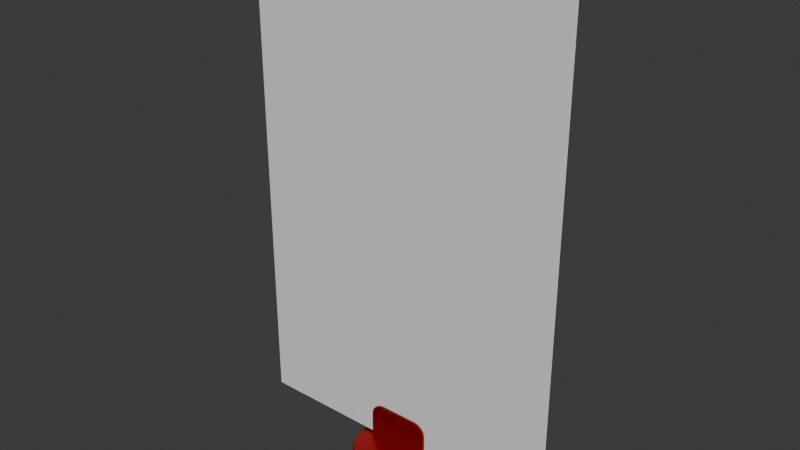 # Source: standee.blend  (saved by Blender 4.3.34; exported with 4.5.12 LTS)
import bpy
from mathutils import Matrix  # noqa: F401  (used for matrix-valued properties, if any)

bpy.ops.wm.read_factory_settings(use_empty=True)
scene = bpy.context.scene
scene.name = 'Scene'

# ---- collections
col_collection = bpy.data.collections.new('Collection'); scene.collection.children.link(col_collection)

# ---- materials (node trees are filled in below, after node groups)
mat_standee_enemies = bpy.data.materials.new('Standee-Enemies')
mat_standee_enemies.alpha_threshold = 0.0
mat_standee_enemies.roughness = 0.5
mat_standee_enemies.line_color = (0.0, 0.0, 0.0, 1.0)
mat_billboard = bpy.data.materials.new('Billboard')

# ---- material node trees
mat_standee_enemies.use_nodes = True; mat_standee_enemies.node_tree.nodes.clear()
_N = mat_standee_enemies.node_tree.nodes; _L = mat_standee_enemies.node_tree.links
n0 = _N.new('ShaderNodeOutputMaterial'); n0.name = 'Material Output'; n0.location = (300, 300)
n1 = _N.new('ShaderNodeBsdfPrincipled'); n1.name = 'Principled BSDF'; n1.location = (10, 300)
n1.inputs[0].default_value = (0.4249, 0.005864, 0.007917, 1.0)
n1.inputs[1].default_value = 0.6929
n1.inputs[2].default_value = 0.3583
n1.inputs[3].default_value = 1.45
_L.new(n1.outputs[0], n0.inputs[0])
n0.is_active_output = True
mat_billboard.use_nodes = True; mat_billboard.node_tree.nodes.clear()
_N = mat_billboard.node_tree.nodes; _L = mat_billboard.node_tree.links
n0 = _N.new('ShaderNodeBsdfPrincipled'); n0.name = 'Principled BSDF'; n0.location = (10, 300)
n1 = _N.new('ShaderNodeOutputMaterial'); n1.name = 'Material Output'; n1.location = (300, 300)
_L.new(n0.outputs[0], n1.inputs[0])
n1.is_active_output = True

# ---- world
world_world = bpy.data.worlds.new('World'); scene.world = world_world
world_world.use_nodes = True; world_world.node_tree.nodes.clear()
_N = world_world.node_tree.nodes; _L = world_world.node_tree.links
n0 = _N.new('ShaderNodeOutputWorld'); n0.name = 'World Output'; n0.location = (300, 300)
n1 = _N.new('ShaderNodeBackground'); n1.name = 'Background'; n1.location = (10, 300)
n1.inputs[0].default_value = (0.05088, 0.05088, 0.05088, 1.0)
_L.new(n1.outputs[0], n0.inputs[0])
n0.is_active_output = True
world_world.color = (0.05088, 0.05088, 0.05088)
world_world.sun_shadow_jitter_overblur = 0.0

# ---- meshes
me_circle = bpy.data.meshes.new('Circle')
me_circle.from_pydata([(1.321e-09, 0.1425, 0.0), (-0.02781, 0.1398, 0.0), (-0.05454, 0.1317, 0.0), (-0.07918, 0.1185, 0.0), (-0.1008, 0.1008, 0.0), (-0.1185, 0.07918, 0.0), (-0.1317, 0.05454, 0.0), (-0.1398, 0.02781, 0.0), (-0.1425, 4.227e-11, 0.0), (-0.1398, -0.02781, 0.0), (-0.1317, -0.05454, 0.0), (-0.1185, -0.07918, 0.0), (-0.1008, -0.1008, 0.0), (-0.07918, -0.1185, 0.0), (-0.05454, -0.1317, 0.0), (-0.02781, -0.1398, 0.0), (1.321e-09, -0.1425, 0.0), (0.02781, -0.1398, 0.0), (0.05454, -0.1317, 0.0), (0.07918, -0.1185, 0.0), (0.1008, -0.1008, 0.0), (0.1185, -0.07918, 0.0), (0.1317, -0.05454, 0.0), (0.1398, -0.02781, 0.0), (0.1425, 4.227e-11, 0.0), (0.1398, 0.02781, 0.0), (0.1317, 0.05454, 0.0), (0.1185, 0.07918, 0.0), (0.1008, 0.1008, 0.0), (0.07918, 0.1185, 0.0), (0.05454, 0.1317, 0.0), (0.02781, 0.1398, 0.0), (1.321e-09, 0.1425, 0.01154), (1.273e-09, 0.1369, 0.01841), (1.309e-09, 0.1409, 0.0164), (-0.0267, 0.1342, 0.01841), (-0.02781, 0.1398, 0.01154), (-0.02748, 0.1382, 0.0164), (-0.05238, 0.1265, 0.01841), (-0.05454, 0.1317, 0.01154), (-0.05391, 0.1301, 0.0164), (-0.07604, 0.1138, 0.01841), (-0.07918, 0.1185, 0.01154), (-0.07826, 0.1171, 0.0164), (-0.09678, 0.09678, 0.01841), (-0.1008, 0.1008, 0.01154), (-0.09961, 0.09961, 0.0164), (-0.1138, 0.07604, 0.01841), (-0.1185, 0.07918, 0.01154), (-0.1171, 0.07826, 0.0164), (-0.1265, 0.05238, 0.01841), (-0.1317, 0.05454, 0.01154), (-0.1301, 0.05391, 0.0164), (-0.1342, 0.0267, 0.01841), (-0.1398, 0.02781, 0.01154), (-0.1382, 0.02748, 0.0164), (-0.1369, -5.372e-12, 0.01841), (-0.1425, 4.227e-11, 0.01154), (-0.1409, 3.036e-11, 0.0164), (-0.1342, -0.0267, 0.01841), (-0.1398, -0.02781, 0.01154), (-0.1382, -0.02748, 0.0164), (-0.1265, -0.05238, 0.01841), (-0.1317, -0.05454, 0.01154), (-0.1301, -0.05391, 0.0164), (-0.1138, -0.07604, 0.01841), (-0.1185, -0.07918, 0.01154), (-0.1171, -0.07826, 0.0164), (-0.09678, -0.09678, 0.01841), (-0.1008, -0.1008, 0.01154), (-0.09961, -0.09961, 0.0164), (-0.07604, -0.1138, 0.01841), (-0.07918, -0.1185, 0.01154), (-0.07826, -0.1171, 0.0164), (-0.05238, -0.1265, 0.01841), (-0.05454, -0.1317, 0.01154), (-0.05391, -0.1301, 0.0164), (-0.0267, -0.1342, 0.01841), (-0.02781, -0.1398, 0.01154), (-0.02748, -0.1382, 0.0164), (1.369e-09, -0.1369, 0.01841), (1.321e-09, -0.1425, 0.01154), (1.333e-09, -0.1409, 0.0164), (0.0267, -0.1342, 0.01841), (0.02781, -0.1398, 0.01154), (0.02748, -0.1382, 0.0164), (0.05238, -0.1265, 0.01841), (0.05454, -0.1317, 0.01154), (0.05391, -0.1301, 0.0164), (0.07604, -0.1138, 0.01841), (0.07918, -0.1185, 0.01154), (0.07826, -0.1171, 0.0164), (0.09678, -0.09678, 0.01841), (0.1008, -0.1008, 0.01154), (0.09961, -0.09961, 0.0164), (0.1138, -0.07604, 0.01841), (0.1185, -0.07918, 0.01154), (0.1171, -0.07826, 0.0164), (0.1265, -0.05238, 0.01841), (0.1317, -0.05454, 0.01154), (0.1301, -0.05391, 0.0164), (0.1342, -0.0267, 0.01841), (0.1398, -0.02781, 0.01154), (0.1382, -0.02748, 0.0164), (0.1369, 8.991e-11, 0.01841), (0.1425, 4.227e-11, 0.01154), (0.1409, 5.418e-11, 0.0164), (0.1342, 0.0267, 0.01841), (0.1398, 0.02781, 0.01154), (0.1382, 0.02748, 0.0164), (0.1265, 0.05238, 0.01841), (0.1317, 0.05454, 0.01154), (0.1301, 0.05391, 0.0164), (0.1138, 0.07604, 0.01841), (0.1185, 0.07918, 0.01154), (0.1171, 0.07826, 0.0164), (0.09678, 0.09678, 0.01841), (0.1008, 0.1008, 0.01154), (0.09961, 0.09961, 0.0164), (0.07604, 0.1138, 0.01841), (0.07918, 0.1185, 0.01154), (0.07826, 0.1171, 0.0164), (0.05238, 0.1265, 0.01841), (0.05454, 0.1317, 0.01154), (0.05391, 0.1301, 0.0164), (0.0267, 0.1342, 0.01841), (0.02781, 0.1398, 0.01154), (0.02748, 0.1382, 0.0164), (-0.09678, 0.01281, 0.01841), (-0.09678, -0.01281, 0.01841), (0.09678, 0.01281, 0.01841), (0.09678, -0.01281, 0.01841), (-0.09678, 0.005545, 0.01841), (-0.09678, -0.005545, 0.01841), (0.09678, 0.005545, 0.01841), (0.09678, -0.005545, 0.01841), (-0.06085, -0.005545, 0.1369), (-0.09678, -0.005545, 0.101), (-0.0746, -0.005545, 0.1341), (-0.08626, -0.005545, 0.1264), (-0.09405, -0.005545, 0.1147), (-0.09678, -0.01281, 0.101), (-0.06085, -0.01281, 0.1369), (-0.09405, -0.01281, 0.1147), (-0.08626, -0.01281, 0.1264), (-0.0746, -0.01281, 0.1341), (-0.06085, 0.01281, 0.1369), (-0.09678, 0.01281, 0.101), (-0.0746, 0.01281, 0.1341), (-0.08626, 0.01281, 0.1264), (-0.09405, 0.01281, 0.1147), (0.09678, 0.01281, 0.101), (0.06085, 0.01281, 0.1369), (0.09405, 0.01281, 0.1147), (0.08626, 0.01281, 0.1264), (0.0746, 0.01281, 0.1341), (0.06085, -0.01281, 0.1369), (0.09678, -0.01281, 0.101), (0.0746, -0.01281, 0.1341), (0.08626, -0.01281, 0.1264), (0.09405, -0.01281, 0.1147), (0.09678, -0.005545, 0.101), (0.06085, -0.005545, 0.1369), (0.09405, -0.005545, 0.1147), (0.08626, -0.005545, 0.1264), (0.0746, -0.005545, 0.1341), (-0.09678, 0.005545, 0.101), (-0.06085, 0.005545, 0.1369), (-0.09405, 0.005545, 0.1147), (-0.08626, 0.005545, 0.1264), (-0.0746, 0.005545, 0.1341), (0.06085, 0.005545, 0.1369), (0.09678, 0.005545, 0.101), (0.0746, 0.005545, 0.1341), (0.08626, 0.005545, 0.1264), (0.09405, 0.005545, 0.1147)], [], [(16, 81, 78, 15), (3, 42, 39, 2), (30, 123, 120, 29), (17, 84, 81, 16), (4, 45, 42, 3), (31, 126, 123, 30), (18, 87, 84, 17), (5, 48, 45, 4), (19, 90, 87, 18), (6, 51, 48, 5), (1, 36, 32, 0), (20, 93, 90, 19), (7, 54, 51, 6), (21, 96, 93, 20), (8, 57, 54, 7), (22, 99, 96, 21), (9, 60, 57, 8), (23, 102, 99, 22), (10, 63, 60, 9), (24, 105, 102, 23), (11, 66, 63, 10), (25, 108, 105, 24), (12, 69, 66, 11), (26, 111, 108, 25), (13, 72, 69, 12), (27, 114, 111, 26), (14, 75, 72, 13), (28, 117, 114, 27), (15, 78, 75, 14), (2, 39, 36, 1), (29, 120, 117, 28), (0, 32, 126, 31), (1, 0, 31, 30, 29, 28, 27, 26, 25, 24, 23, 22, 21, 20, 19, 18, 17, 16, 15, 14, 13, 12, 11, 10, 9, 8, 7, 6, 5, 4, 3, 2), (36, 37, 34, 32), (37, 35, 33, 34), (39, 40, 37, 36), (40, 38, 35, 37), (42, 43, 40, 39), (43, 41, 38, 40), (45, 46, 43, 42), (46, 44, 41, 43), (48, 49, 46, 45), (49, 47, 44, 46), (51, 52, 49, 48), (52, 50, 47, 49), (54, 55, 52, 51), (55, 53, 50, 52), (57, 58, 55, 54), (58, 56, 53, 55), (60, 61, 58, 57), (61, 59, 56, 58), (63, 64, 61, 60), (64, 62, 59, 61), (66, 67, 64, 63), (67, 65, 62, 64), (69, 70, 67, 66), (70, 68, 65, 67), (72, 73, 70, 69), (73, 71, 68, 70), (75, 76, 73, 72), (76, 74, 71, 73), (78, 79, 76, 75), (79, 77, 74, 76), (81, 82, 79, 78), (82, 80, 77, 79), (84, 85, 82, 81), (85, 83, 80, 82), (87, 88, 85, 84), (88, 86, 83, 85), (90, 91, 88, 87), (91, 89, 86, 88), (93, 94, 91, 90), (94, 92, 89, 91), (96, 97, 94, 93), (97, 95, 92, 94), (99, 100, 97, 96), (100, 98, 95, 97), (102, 103, 100, 99), (103, 101, 98, 100), (105, 106, 103, 102), (106, 104, 101, 103), (108, 109, 106, 105), (109, 107, 104, 106), (111, 112, 109, 108), (112, 110, 107, 109), (114, 115, 112, 111), (115, 113, 110, 112), (117, 118, 115, 114), (118, 116, 113, 115), (120, 121, 118, 117), (121, 119, 116, 118), (123, 124, 121, 120), (124, 122, 119, 121), (126, 127, 124, 123), (127, 125, 122, 124), (32, 34, 127, 126), (34, 33, 125, 127), (35, 38, 41, 44, 128, 130, 116, 119, 122, 125, 33), (59, 62, 65, 68, 129), (53, 56, 59, 129, 133, 132, 128), (44, 47, 50, 53, 128), (131, 157, 160, 159, 158, 156, 142, 145, 144, 143, 141, 129), (68, 71, 74, 77, 80, 83, 86, 89, 92, 131, 129), (130, 107, 110, 113, 116), (131, 101, 104, 107, 130, 134, 135), (92, 95, 98, 101, 131), (130, 151, 172, 134), (133, 135, 134, 132), (132, 166, 147, 128), (133, 137, 140, 139, 138, 136, 162, 165, 164, 163, 161, 135), (142, 156, 162, 136), (135, 161, 157, 131), (128, 147, 150, 149, 148, 146, 152, 155, 154, 153, 151, 130), (134, 172, 175, 174, 173, 171, 167, 170, 169, 168, 166, 132), (167, 171, 152, 146), (136, 138, 145, 142), (138, 139, 144, 145), (139, 140, 143, 144), (140, 137, 141, 143), (161, 163, 160, 157), (163, 164, 159, 160), (164, 165, 158, 159), (165, 162, 156, 158), (146, 148, 170, 167), (148, 149, 169, 170), (149, 150, 168, 169), (150, 147, 166, 168), (151, 153, 175, 172), (153, 154, 174, 175), (154, 155, 173, 174), (155, 152, 171, 173), (129, 141, 137, 133)])
me_circle.polygons.foreach_set('use_smooth', [True] * 132)
_k = set([(0, 1), (0, 31), (1, 2), (2, 3), (3, 4), (4, 5), (5, 6), (6, 7), (7, 8), (8, 9), (9, 10), (10, 11), (11, 12), (12, 13), (13, 14), (14, 15), (15, 16), (16, 17), (17, 18), (18, 19), (19, 20), (20, 21), (21, 22), (22, 23), (23, 24), (24, 25), (25, 26), (26, 27), (27, 28), (28, 29), (29, 30), (30, 31), (128, 130), (128, 132), (128, 147), (129, 131), (129, 133), (129, 141), (130, 134), (130, 151), (131, 135), (131, 157), (132, 134), (132, 166), (133, 135), (133, 137), (134, 172), (135, 161), (136, 138), (136, 162), (137, 140), (138, 139), (139, 140), (141, 143), (142, 145), (142, 156), (143, 144), (144, 145), (146, 148), (146, 152), (147, 150), (148, 149), (149, 150), (151, 153), (152, 155), (153, 154), (154, 155), (156, 158), (157, 160), (158, 159), (159, 160), (161, 163), (162, 165), (163, 164), (164, 165), (166, 168), (167, 170), (167, 171), (168, 169), (169, 170), (171, 173), (172, 175), (173, 174), (174, 175)])
me_circle.attributes.new('sharp_edge', 'BOOLEAN', 'EDGE').data.foreach_set('value', [ (min(e.vertices), max(e.vertices)) in _k for e in me_circle.edges])
_uv = me_circle.uv_layers.new(name='UVMap')
_uv.uv.foreach_set('vector', [0.0, 0.0, 0.0, 0.0, 0.0, 0.0, 0.0, 0.0, 0.0, 0.0, 0.0, 0.0, 0.0, 0.0, 0.0, 0.0, 0.0, 0.0, 0.0, 0.0, 0.0, 0.0, 0.0, 0.0, 0.0, 0.0, 0.0, 0.0, 0.0, 0.0, 0.0, 0.0, 0.0, 0.0, 0.0, 0.0, 0.0, 0.0, 0.0, 0.0, 0.0, 0.0, 0.0, 0.0, 0.0, 0.0, 0.0, 0.0, 0.0, 0.0, 0.0, 0.0, 0.0, 0.0, 0.0, 0.0, 0.0, 0.0, 0.0, 0.0, 0.0, 0.0, 0.0, 0.0, 0.0, 0.0, 0.0, 0.0, 0.0, 0.0, 0.0, 0.0, 0.0, 0.0, 0.0, 0.0, 0.0, 0.0, 0.0, 0.0, 0.0, 0.0, 0.0, 0.0, 0.0, 0.0, 0.0, 0.0, 0.0, 0.0, 0.0, 0.0, 0.0, 0.0, 0.0, 0.0, 0.0, 0.0, 0.0, 0.0, 0.0, 0.0, 0.0, 0.0, 0.0, 0.0, 0.0, 0.0, 0.0, 0.0, 0.0, 0.0, 0.0, 0.0, 0.0, 0.0, 0.0, 0.0, 0.0, 0.0, 0.0, 0.0, 0.0, 0.0, 0.0, 0.0, 0.0, 0.0, 0.0, 0.0, 0.0, 0.0, 0.0, 0.0, 0.0, 0.0, 0.0, 0.0, 0.0, 0.0, 0.0, 0.0, 0.0, 0.0, 0.0, 0.0, 0.0, 0.0, 0.0, 0.0, 0.0, 0.0, 0.0, 0.0, 0.0, 0.0, 0.0, 0.0, 0.0, 0.0, 0.0, 0.0, 0.0, 0.0, 0.0, 0.0, 0.0, 0.0, 0.0, 0.0, 0.0, 0.0, 0.0, 0.0, 0.0, 0.0, 0.0, 0.0, 0.0, 0.0, 0.0, 0.0, 0.0, 0.0, 0.0, 0.0, 0.0, 0.0, 0.0, 0.0, 0.0, 0.0, 0.0, 0.0, 0.0, 0.0, 0.0, 0.0, 0.0, 0.0, 0.0, 0.0, 0.0, 0.0, 0.0, 0.0, 0.0, 0.0, 0.0, 0.0, 0.0, 0.0, 0.0, 0.0, 0.0, 0.0, 0.0, 0.0, 0.0, 0.0, 0.0, 0.0, 0.0, 0.0, 0.0, 0.0, 0.0, 0.0, 0.0, 0.0, 0.0, 0.0, 0.0, 0.0, 0.0, 0.0, 0.0, 0.0, 0.0, 0.0, 0.0, 0.0, 0.0, 0.0, 0.0, 0.0, 0.0, 0.0, 0.0, 0.0, 0.0, 0.0, 0.0, 0.0, 0.0, 0.0, 0.0, 0.0, 0.0, 0.0, 0.0, 0.0, 0.0, 0.0, 0.0, 0.0, 0.0, 0.0, 0.0, 0.0, 0.0, 0.0, 0.0, 0.0, 0.0, 0.0, 0.0, 0.0, 0.0, 0.0, 0.0, 0.0, 0.0, 0.0, 0.0, 0.0, 0.0, 0.0, 0.0, 0.0, 0.0, 0.0, 0.0, 0.0, 0.0, 0.0, 0.0, 0.0, 0.0, 0.0, 0.0, 0.0, 0.0, 0.0, 0.0, 0.0, 0.0, 0.0, 0.0, 0.0, 0.0, 0.0, 0.0, 0.0, 0.0, 0.0, 0.0, 0.0, 0.0, 0.0, 0.0, 0.0, 0.0, 0.0, 0.0, 0.0, 0.0, 0.0, 0.0, 0.0, 0.0, 0.0, 0.0, 0.0, 0.0, 0.0, 0.0, 0.0, 0.0, 0.0, 0.0, 0.0, 0.0, 0.0, 0.0, 0.0, 0.0, 0.0, 0.0, 0.0, 0.0, 0.0, 0.0, 0.0, 0.0, 0.0, 0.0, 0.0, 0.0, 0.0, 0.0, 0.0, 0.0, 0.0, 0.0, 0.0, 0.0, 0.0, 0.0, 0.0, 0.0, 0.0, 0.0, 0.0, 0.0, 0.0, 0.0, 0.0, 0.0, 0.0, 0.0, 0.0, 0.0, 0.0, 0.0, 0.0, 0.0, 0.0, 0.0, 0.0, 0.0, 0.0, 0.0, 0.0, 0.0, 0.0, 0.0, 0.0, 0.0, 0.0, 0.0, 0.0, 0.0, 0.0, 0.0, 0.0, 0.0, 0.0, 0.0, 0.0, 0.0, 0.0, 0.0, 0.0, 0.0, 0.0, 0.0, 0.0, 0.0, 0.0, 0.0, 0.0, 0.0, 0.0, 0.0, 0.0, 0.0, 0.0, 0.0, 0.0, 0.0, 0.0, 0.0, 0.0, 0.0, 0.0, 0.0, 0.0, 0.0, 0.0, 0.0, 0.0, 0.0, 0.0, 0.0, 0.0, 0.0, 0.0, 0.0, 0.0, 0.0, 0.0, 0.0, 0.0, 0.0, 0.0, 0.0, 0.0, 0.0, 0.0, 0.0, 0.0, 0.0, 0.0, 0.0, 0.0, 0.0, 0.0, 0.0, 0.0, 0.0, 0.0, 0.0, 0.0, 0.0, 0.0, 0.0, 0.0, 0.0, 0.0, 0.0, 0.0, 0.0, 0.0, 0.0, 0.0, 0.0, 0.0, 0.0, 0.0, 0.0, 0.0, 0.0, 0.0, 0.0, 0.0, 0.0, 0.0, 0.0, 0.0, 0.0, 0.0, 0.0, 0.0, 0.0, 0.0, 0.0, 0.0, 0.0, 0.0, 0.0, 0.0, 0.0, 0.0, 0.0, 0.0, 0.0, 0.0, 0.0, 0.0, 0.0, 0.0, 0.0, 0.0, 0.0, 0.0, 0.0, 0.0, 0.0, 0.0, 0.0, 0.0, 0.0, 0.0, 0.0, 0.0, 0.0, 0.0, 0.0, 0.0, 0.0, 0.0, 0.0, 0.0, 0.0, 0.0, 0.0, 0.0, 0.0, 0.0, 0.0, 0.0, 0.0, 0.0, 0.0, 0.0, 0.0, 0.0, 0.0, 0.0, 0.0, 0.0, 0.0, 0.0, 0.0, 0.0, 0.0, 0.0, 0.0, 0.0, 0.0, 0.0, 0.0, 0.0, 0.0, 0.0, 0.0, 0.0, 0.0, 0.0, 0.0, 0.0, 0.0, 0.0, 0.0, 0.0, 0.0, 0.0, 0.0, 0.0, 0.0, 0.0, 0.0, 0.0, 0.0, 0.0, 0.0, 0.0, 0.0, 0.0, 0.0, 0.0, 0.0, 0.0, 0.0, 0.0, 0.0, 0.0, 0.0, 0.0, 0.0, 0.0, 0.0, 0.0, 0.0, 0.0, 0.0, 0.0, 0.0, 0.0, 0.0, 0.0, 0.0, 0.0, 0.0, 0.0, 0.0, 0.0, 0.0, 0.0, 0.0, 0.0, 0.0, 0.0, 0.0, 0.0, 0.0, 0.0, 0.0, 0.0, 0.0, 0.0, 0.0, 0.0, 0.0, 0.0, 0.0, 0.0, 0.0, 0.0, 0.0, 0.0, 0.0, 0.0, 0.0, 0.0, 0.0, 0.0, 0.0, 0.0, 0.0, 0.0, 0.0, 0.0, 0.0, 0.0, 0.0, 0.0, 0.0, 0.0, 0.0, 0.0, 0.0, 0.0, 0.0, 0.0, 0.0, 0.0, 0.0, 0.0, 0.0, 0.0, 0.0, 0.0, 0.0, 0.0, 0.0, 0.0, 0.0, 0.0, 0.0, 0.0, 0.0, 0.0, 0.0, 0.0, 0.0, 0.0, 0.0, 0.0, 0.0, 0.0, 0.0, 0.0, 0.0, 0.0, 0.0, 0.0, 0.0, 0.0, 0.0, 0.0, 0.0, 0.0, 0.0, 0.0, 0.0, 0.0, 0.0, 0.0, 0.0, 0.0, 0.0, 0.0, 0.0, 0.0, 0.0, 0.0, 0.0, 0.0, 0.0, 0.0, 0.0, 0.0, 0.0, 0.0, 0.0, 0.0, 0.0, 0.0, 0.0, 0.0, 0.0, 0.0, 0.0, 0.0, 0.0, 0.0, 0.0, 0.0, 0.0, 0.0, 0.0, 0.0, 0.0, 0.0, 0.0, 0.0, 0.0, 0.0, 0.0, 0.0, 0.0, 0.0, 0.0, 0.0, 0.0, 0.0, 0.0, 0.0, 0.0, 0.0, 0.0, 0.0, 0.0, 0.0, 0.0, 0.0, 0.0, 0.0, 0.0, 0.0, 0.0, 0.0, 0.0, 0.0, 0.0, 0.0, 0.0, 0.0, 0.0, 0.0, 0.0, 0.0, 0.0, 0.0, 0.0, 0.0, 0.0, 0.0, 0.0, 0.0, 0.0, 0.0, 0.0, 0.0, 0.0, 0.0, 0.0, 0.0, 0.0, 0.0, 0.0, 0.0, 0.0, 0.0, 0.0, 0.0, 0.0, 0.0, 0.0, 0.0, 0.0, 0.0, 0.0, 0.0, 0.0, 0.0, 0.0, 0.0, 0.0, 0.0, 0.0, 0.0, 0.0, 0.0, 0.0, 0.0, 0.0, 0.0, 0.0, 0.0, 0.0, 0.0, 0.0, 0.0, 0.0, 0.0, 0.0, 0.0, 0.0, 0.0, 0.0, 0.0, 0.0, 0.0, 0.0, 0.0, 0.0, 0.0, 0.0, 0.0, 0.0, 0.0, 0.0, 0.0, 0.0, 0.0, 0.0, 0.0, 0.0, 0.0, 0.0, 0.0, 0.0, 0.0, 0.0, 0.0, 0.0, 0.0, 0.0, 0.0, 0.0, 0.0, 0.0, 0.0, 0.0, 0.0, 0.0, 0.0, 0.0, 0.0, 0.0, 0.0, 0.0, 0.0, 0.0, 0.0, 0.0, 0.0, 0.0, 0.0, 0.0, 0.0, 0.0, 0.0, 0.0, 0.0, 0.0, 0.0, 0.0, 0.0, 0.0, 0.0, 0.0, 0.0, 0.0, 0.0, 0.0, 0.0, 0.0, 0.0, 0.0, 0.0, 0.0, 0.0, 0.0, 0.0, 0.0, 0.0, 0.0, 0.0, 0.0, 0.0, 0.0, 0.0, 0.0, 0.0, 0.0, 0.0, 0.0, 0.0, 0.0, 0.0, 0.0, 0.0, 0.0, 0.0, 0.0, 0.0, 0.0, 0.0, 0.0, 0.0, 0.0, 0.0, 0.0, 0.0, 0.0, 0.0, 0.0, 0.0, 0.0, 0.0, 0.0, 0.0, 0.0, 0.0, 0.0, 0.0, 0.0, 0.0, 0.0, 0.0, 0.0, 0.0, 0.0, 0.0, 0.0, 0.0, 0.0, 0.0, 0.0, 0.0, 0.0, 0.0, 0.0, 0.0, 0.0, 0.0, 0.0, 0.0, 0.0, 0.0, 0.0, 0.0, 0.0, 0.0, 0.0, 0.0, 0.0, 0.0, 0.0, 0.0, 0.0, 0.0, 0.0, 0.0, 0.0, 0.0, 0.0, 0.0, 0.0, 0.0, 0.0, 0.0, 0.0, 0.0, 0.0, 0.0, 0.0, 0.0, 0.0, 0.0, 0.0, 0.0, 0.0, 0.0, 0.0, 0.0, 0.0, 0.0, 0.0, 0.0, 0.0, 0.0, 0.0, 0.0, 0.0, 0.0, 0.0, 0.0, 0.0, 0.0, 0.0, 0.0, 0.0, 0.0, 0.0, 0.0, 0.0, 0.0, 0.0, 0.0, 0.0, 0.0, 0.0, 0.0, 0.0, 0.0, 0.0, 0.0, 0.0, 0.0, 0.0, 0.0, 0.0, 0.0, 0.0, 0.0, 0.0, 0.0, 0.0, 0.0, 0.0, 0.0, 0.0, 0.0, 0.0, 0.0, 0.0, 0.0, 0.0, 0.0, 0.0, 0.0, 0.0, 0.0, 0.0, 0.0, 0.0, 0.0, 0.0, 0.0, 0.0, 0.0, 0.0, 0.0, 0.0, 0.0, 0.0, 0.0, 0.0, 0.0, 0.0, 0.0, 0.0, 0.0, 0.0, 0.0, 0.0, 0.0, 0.0, 0.0, 0.0, 0.0, 0.0, 0.0, 0.0, 0.0, 0.0, 0.0, 0.0, 0.0, 0.0, 0.0, 0.0, 0.0, 0.0, 0.0, 0.0, 0.0, 0.0, 0.0, 0.0, 0.0, 0.0, 0.0, 0.0, 0.0, 0.0, 0.0, 0.0, 0.0, 0.0, 0.0, 0.0, 0.0, 0.0, 0.0, 0.0, 0.0, 0.0, 0.0, 0.0, 0.0, 0.0, 0.0, 0.0, 0.0, 0.0, 0.0, 0.0, 0.0, 0.0, 0.0, 0.0, 0.0, 0.0, 0.0, 0.0, 0.0, 0.0, 0.0, 0.0, 0.0, 0.0, 0.0, 0.0, 0.0, 0.0, 0.0, 0.0, 0.0, 0.0, 0.0, 0.0, 0.0, 0.0, 0.0, 0.0, 0.0, 0.0, 0.0, 0.0, 0.0, 0.0, 0.0, 0.0, 0.0, 0.0, 0.0, 0.0, 0.0, 0.0, 0.0, 0.0, 0.0, 0.0, 0.0, 0.0, 0.0, 0.0, 0.0, 0.0, 0.0, 0.0, 0.0, 0.0, 0.0, 0.0, 0.0, 0.0, 0.0])
me_circle.materials.append(mat_standee_enemies)
me_circle.update()
me_plane = bpy.data.meshes.new('Plane')
me_plane.from_pydata([(-0.5, -0.001913, 0.02551), (0.5, -0.001913, 0.02551), (-0.5, -0.001913, 1.526), (0.5, -0.001913, 1.526)], [], [(0, 1, 3, 2)])
_uv = me_plane.uv_layers.new(name='UVMap')
_uv.uv.foreach_set('vector', [0.0, 0.0, 1.0, 0.0, 1.0, 1.0, 0.0, 1.0])
me_plane.materials.append(mat_billboard)
me_plane.update()

# ---- objects
ob_standeebase = bpy.data.objects.new('StandeeBase', me_circle)
ob_billboard = bpy.data.objects.new('Billboard', me_plane)

# ---- transforms, parenting, visibility, modifiers, constraints
ob_standeebase.location = (0.0, 0.0, 0.0)
ob_billboard.location = (0.0, 0.0, 0.0)
_m = ob_billboard.modifiers.new('Mirror', 'MIRROR')
_m.use_axis = (False, True, False)

# ---- collection membership
col_collection.objects.link(ob_standeebase)
col_collection.objects.link(ob_billboard)

# ---- scene / render settings (as saved in the file)
scene.frame_start = 1; scene.frame_end = 250; scene.frame_set(1)
scene.render.engine = 'BLENDER_EEVEE_NEXT'
bpy.context.view_layer.update()

# ---- added for rendering (the .blend has no active camera and no usable light): camera, sun
cam_auto = bpy.data.cameras.new('AutoCamera')
cam_auto.lens = 50.0
cam_auto.sensor_width = 36.0
cam_auto.clip_end = 1000.0
ob_auto_camera = bpy.data.objects.new('AutoCamera', cam_auto)
scene.collection.objects.link(ob_auto_camera)
ob_auto_camera.location = (1.70815, -2.04977, 2.12927)
ob_auto_camera.rotation_euler = (1.09748, -7.21219e-08, 0.694738)
scene.camera = ob_auto_camera
light_auto_sun = bpy.data.lights.new('AutoSun', 'SUN')
light_auto_sun.energy = 3.0
light_auto_sun.angle = 0.0523599
ob_auto_sun = bpy.data.objects.new('AutoSun', light_auto_sun)
scene.collection.objects.link(ob_auto_sun)
ob_auto_sun.rotation_euler = (0.872665, 0.174533, 0.523599)
bpy.context.view_layer.update()
